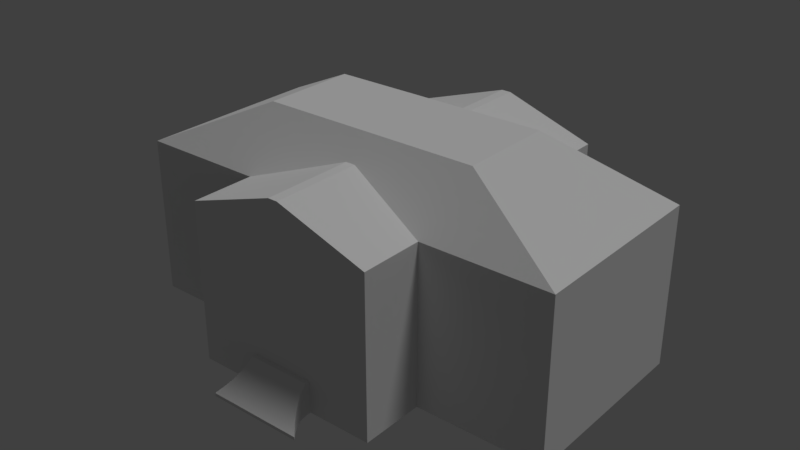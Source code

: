# Source: Houses.blend  (saved by Blender 2.79.0; exported with 4.5.12 LTS)
import bpy
from mathutils import Matrix  # noqa: F401  (used for matrix-valued properties, if any)

bpy.ops.wm.read_factory_settings(use_empty=True)
scene = bpy.context.scene
scene.name = 'Scene'

# ---- collections
col_collection_1 = bpy.data.collections.new('Collection 1'); scene.collection.children.link(col_collection_1)

# ---- materials (node trees are filled in below, after node groups)
mat_housemansion = bpy.data.materials.new('HouseMansion')
mat_housemansion.alpha_threshold = 0.0
mat_housemansion.use_transparent_shadow = False
mat_housemansion.roughness = 0.5

# ---- material node trees

# ---- world
world_world = bpy.data.worlds.new('World'); scene.world = world_world
world_world.color = (0.05088, 0.05088, 0.05088)
world_world.use_sun_shadow = False
world_world.sun_shadow_jitter_overblur = 0.0
world_world.cycles.sampling_method = 'MANUAL'

# ---- lights
light_hemi = bpy.data.lights.new('Hemi', 'SUN')
light_hemi.transmission_factor = 0.0
light_hemi.angle = 0.1993
light_hemi.energy = 1.0
light_hemi.shadow_buffer_clip_start = 0.5
light_hemi.shadow_soft_size = 0.1
light_hemi.shadow_cascade_max_distance = 1000.0

# ---- meshes
me_housemansion = bpy.data.meshes.new('HouseMansion')
me_housemansion.from_pydata([(-12.0, -48.0, 0.0), (-12.0, -48.0, 12.0), (-36.0, -48.0, 12.0), (-36.0, -48.0, 0.0), (12.0, -48.0, 0.0), (12.0, -48.0, 12.0), (36.0, -48.0, 12.0), (36.0, -48.0, 0.0), (0.6, -13.2, 71.5), (-36.0, -24.0, 12.0), (-36.0, -24.0, 0.0), (36.0, -24.0, 12.0), (1.8, -13.2, 71.5), (36.0, -24.0, 0.0), (0.6, -48.0, 71.5), (1.8, -48.0, 71.5), (-36.0, -48.0, 36.0), (12.0, -24.0, 60.0), (12.0, -48.0, 60.0), (-12.0, -48.0, 36.0), (36.0, -48.0, 60.0), (36.0, -24.0, 60.0), (-36.0, -24.0, 36.0), (-36.0, -24.0, 60.0), (-36.0, -48.0, 60.0), (-17.99, 29.99, 80.0), (-12.0, -48.0, 60.0), (-36.0, 48.0, 12.0), (-36.0, 48.0, 0.0), (36.0, 48.0, 12.0), (-12.0, -24.0, 60.0), (36.0, 48.0, 0.0), (-12.0, 72.0, 0.0), (-12.0, 72.0, 12.0), (-36.0, 72.0, 12.0), (-36.0, 72.0, 0.0), (36.0, 72.0, 12.0), (12.0, 72.0, 12.0), (12.0, 72.0, 0.0), (36.0, 72.0, 0.0), (84.0, -24.0, 12.0), (84.0, -24.0, 0.0), (84.0, 0.0, 0.0), (84.0, 0.0, 12.0), (84.0, 24.0, 12.0), (84.0, 24.0, 0.0), (84.0, 48.0, 12.0), (84.0, 48.0, 0.0), (-84.0, -24.0, 0.0), (-84.0, -24.0, 12.0), (-84.0, 24.0, 0.0), (-84.0, 0.0, 0.0), (-84.0, 0.0, 12.0), (-84.0, 24.0, 12.0), (-84.0, 48.0, 0.0), (-84.0, 48.0, 12.0), (36.0, -48.0, 36.0), (12.0, -48.0, 36.0), (36.0, -24.0, 36.0), (-17.99, 18.0, 80.0), (-5.997, 18.0, 80.0), (41.98, 6.003, 80.0), (5.997, -5.991, 80.0), (17.99, -5.991, 80.0), (84.0, 0.0, 36.0), (-17.99, -5.991, 80.0), (-5.997, -5.991, 80.0), (-36.0, 48.0, 36.0), (-84.0, 48.0, 36.0), (-17.99, 6.003, 80.0), (-5.997, 6.003, 80.0), (84.0, 24.0, 36.0), (5.997, 6.003, 80.0), (36.0, 48.0, 36.0), (17.99, 6.003, 80.0), (-12.0, 72.0, 36.0), (-36.0, 72.0, 36.0), (36.0, 72.0, 36.0), (12.0, 72.0, 36.0), (84.0, -24.0, 36.0), (84.0, 48.0, 36.0), (-84.0, 0.0, 36.0), (-84.0, -24.0, 36.0), (-84.0, 24.0, 36.0), (84.0, 0.0, 60.0), (-1.8, -48.0, 71.5), (-0.6, -48.0, 71.5), (-36.0, 48.0, 60.0), (-84.0, 48.0, 60.0), (-1.8, -13.2, 71.5), (-0.6, -13.2, 71.5), (84.0, 24.0, 60.0), (-12.0, 48.0, 60.0), (36.0, 48.0, 60.0), (12.0, 48.0, 60.0), (-12.0, 72.0, 60.0), (-36.0, 72.0, 60.0), (36.0, 72.0, 60.0), (12.0, 72.0, 60.0), (84.0, -24.0, 60.0), (84.0, 48.0, 60.0), (-84.0, 0.0, 60.0), (-84.0, -24.0, 60.0), (-84.0, 24.0, 60.0), (-41.98, 29.99, 80.0), (17.99, 18.0, 80.0), (5.997, 18.0, 80.0), (41.98, 18.0, 80.0), (-5.997, 29.99, 80.0), (17.99, 29.99, 80.0), (5.997, 29.99, 80.0), (41.98, -5.991, 80.0), (41.98, 29.99, 80.0), (-41.98, 6.003, 80.0), (-41.98, -5.991, 80.0), (-41.98, 18.0, 80.0), (-0.6, 37.2, 71.5), (-1.8, 37.2, 71.5), (1.8, 37.2, 71.5), (0.6, 37.2, 71.5), (-0.6, 72.0, 71.5), (-1.8, 72.0, 71.5), (1.8, 72.0, 71.5), (0.6, 72.0, 71.5), (-12.0, -49.65, 0.0), (-12.0, -49.65, 12.0), (12.0, -49.65, 12.0), (12.0, -49.65, 0.0), (-18.0, -61.35, 0.0), (-18.0, -61.35, 1.2), (18.0, -61.35, 1.2), (18.0, -61.35, 0.0), (-13.64, -55.5, 0.0), (13.64, -55.5, 0.0), (-13.64, -55.5, 6.6), (13.64, -55.5, 6.6), (-15.54, -58.42, 0.0), (-15.54, -58.42, 3.9), (15.54, -58.42, 3.9), (15.54, -58.42, 0.0), (12.4, -52.58, 0.0), (-12.4, -52.58, 0.0), (-12.4, -52.58, 9.3), (12.4, -52.58, 9.3), (-12.0, 74.0, 12.0), (-12.0, 74.0, 0.0), (12.0, 74.0, 12.0), (12.0, 74.0, 0.0), (-12.0, 83.0, 0.0), (12.0, 83.0, 0.0), (12.0, 83.0, 1.2), (-12.0, 83.0, 1.2)], [], [(101, 103, 115, 113), (27, 34, 76, 67), (5, 6, 7, 4), (4, 0, 124, 127), (0, 3, 2, 1), (11, 6, 56, 58), (44, 43, 64, 71), (1, 2, 16, 19), (49, 52, 81, 82), (2, 3, 10, 9), (7, 6, 11, 13), (72, 70, 60, 106), (9, 49, 82, 22), (43, 40, 79, 64), (37, 36, 77, 78), (53, 55, 68, 83), (9, 10, 48, 49), (40, 11, 58, 79), (2, 9, 22, 16), (6, 5, 57, 56), (36, 29, 73, 77), (31, 29, 36, 39), (55, 27, 67, 68), (28, 27, 55, 54), (46, 44, 71, 80), (32, 33, 34, 35), (37, 38, 39, 36), (33, 32, 145, 144), (33, 37, 78, 75), (27, 28, 35, 34), (29, 46, 80, 73), (41, 40, 43, 42), (45, 44, 46, 47), (42, 43, 44, 45), (75, 78, 98, 95), (80, 71, 91, 100), (34, 33, 75, 76), (29, 31, 47, 46), (13, 11, 40, 41), (49, 48, 51, 52), (52, 51, 50, 53), (53, 50, 54, 55), (78, 77, 97, 98), (71, 64, 84, 91), (52, 53, 83, 81), (5, 1, 19, 57), (56, 57, 18, 20), (22, 82, 102, 23), (76, 75, 95, 96), (68, 67, 87, 88), (64, 79, 99, 84), (57, 19, 26, 18), (83, 68, 88, 103), (67, 76, 96, 87), (58, 56, 20, 21), (81, 83, 103, 101), (82, 81, 101, 102), (73, 80, 100, 93), (16, 22, 23, 24), (77, 73, 93, 97), (19, 16, 24, 26), (79, 58, 21, 99), (93, 94, 119, 118), (98, 97, 122, 123), (30, 17, 8, 90), (102, 101, 113, 114), (30, 23, 65, 66), (93, 100, 112, 109), (99, 21, 63, 111), (92, 94, 110, 108), (100, 91, 107, 112), (94, 93, 109, 110), (91, 84, 61, 107), (17, 30, 66, 62), (92, 87, 117, 116), (87, 92, 108, 25), (23, 102, 114, 65), (96, 95, 120, 121), (17, 21, 12, 8), (88, 87, 25, 104), (21, 17, 62, 63), (84, 99, 111, 61), (25, 59, 115, 104), (66, 65, 69, 70), (63, 62, 72, 74), (62, 66, 70, 72), (105, 106, 110, 109), (63, 74, 61, 111), (70, 69, 59, 60), (74, 105, 107, 61), (74, 72, 106, 105), (106, 60, 108, 110), (60, 59, 25, 108), (105, 109, 112, 107), (69, 65, 114, 113), (59, 69, 113, 115), (103, 88, 104, 115), (14, 86, 90, 8), (86, 85, 89, 90), (15, 14, 8, 12), (118, 119, 123, 122), (119, 116, 120, 123), (116, 117, 121, 120), (95, 98, 123, 120), (94, 92, 116, 119), (97, 93, 118, 122), (20, 18, 14, 15), (21, 20, 15, 12), (23, 30, 90, 89), (24, 23, 89, 85), (18, 26, 86, 14), (26, 24, 85, 86), (87, 96, 121, 117), (139, 136, 128, 131), (0, 1, 125, 124), (1, 5, 126, 125), (5, 4, 127, 126), (131, 128, 129, 130), (136, 137, 129, 128), (137, 138, 130, 129), (138, 139, 131, 130), (143, 140, 133, 135), (142, 143, 135, 134), (141, 142, 134, 132), (140, 141, 132, 133), (135, 133, 139, 138), (134, 135, 138, 137), (132, 134, 137, 136), (133, 132, 136, 139), (127, 124, 141, 140), (124, 125, 142, 141), (147, 146, 150, 149), (126, 127, 140, 143), (32, 38, 147, 145), (38, 37, 146, 147), (37, 33, 144, 146), (125, 126, 143, 142), (149, 150, 151, 148), (145, 147, 149, 148), (144, 145, 148, 151), (146, 144, 151, 150)])
_uv = me_housemansion.uv_layers.new(name='UVMap')
_uv.uv.foreach_set('vector', [0.0, 0.0, 0.0, 0.0, 0.0, 0.0, 0.0, 0.0, 0.0, 0.0, 0.0, 0.0, 0.0, 0.0, 0.0, 0.0, 0.1185, 0.2296, 0.3289, 0.2296, 0.3289, 0.1244, 0.1185, 0.1244, 0.0, 0.0, 0.0, 0.0, 0.0, 0.0, 0.0, 0.0, 0.3273, 0.1244, 0.117, 0.1244, 0.117, 0.2296, 0.3273, 0.2296, 0.0, 0.0, 0.0, 0.0, 0.0, 0.0, 0.0, 0.0, 0.0, 0.0, 0.0, 0.0, 0.0, 0.0, 0.0, 0.0, 0.0, 0.0, 0.0, 0.0, 0.0, 0.0, 0.0, 0.0, 0.0, 0.0, 0.0, 0.0, 0.0, 0.0, 0.0, 0.0, 0.03559, 0.1898, 0.03559, 0.08443, 0.2463, 0.08443, 0.2463, 0.1898, 0.03559, 0.08443, 0.03559, 0.1898, 0.2463, 0.1898, 0.2463, 0.08443, 0.0, 0.0, 0.0, 0.0, 0.0, 0.0, 0.0, 0.0, 0.0, 0.0, 0.0, 0.0, 0.0, 0.0, 0.0, 0.0, 0.0, 0.0, 0.0, 0.0, 0.0, 0.0, 0.0, 0.0, 0.0, 0.0, 0.0, 0.0, 0.0, 0.0, 0.0, 0.0, 0.0, 0.0, 0.0, 0.0, 0.0, 0.0, 0.0, 0.0, 0.4561, 0.1472, 0.4561, 0.04206, 0.03545, 0.04206, 0.03545, 0.1472, 0.0, 0.0, 0.0, 0.0, 0.0, 0.0, 0.0, 0.0, 0.0, 0.0, 0.0, 0.0, 0.0, 0.0, 0.0, 0.0, 0.0, 0.0, 0.0, 0.0, 0.0, 0.0, 0.0, 0.0, 0.0, 0.0, 0.0, 0.0, 0.0, 0.0, 0.0, 0.0, 0.2623, 0.1235, 0.2623, 0.2289, 0.473, 0.2289, 0.473, 0.1235, 0.0, 0.0, 0.0, 0.0, 0.0, 0.0, 0.0, 0.0, 0.4561, 0.04206, 0.4561, 0.1472, 0.03545, 0.1472, 0.03545, 0.04206, 0.0, 0.0, 0.0, 0.0, 0.0, 0.0, 0.0, 0.0, 0.3273, 0.1244, 0.3273, 0.2296, 0.117, 0.2296, 0.117, 0.1244, 0.1185, 0.2296, 0.1185, 0.1244, 0.3289, 0.1244, 0.3289, 0.2296, 0.0, 0.0, 0.0, 0.0, 0.0, 0.0, 0.0, 0.0, 0.0, 0.0, 0.0, 0.0, 0.0, 0.0, 0.0, 0.0, 0.2623, 0.2289, 0.2623, 0.1235, 0.473, 0.1235, 0.473, 0.2289, 0.0, 0.0, 0.0, 0.0, 0.0, 0.0, 0.0, 0.0, 0.2463, 0.08443, 0.2463, 0.1898, 0.457, 0.1898, 0.457, 0.08443, 0.05156, 0.1235, 0.05156, 0.2289, 0.2623, 0.2289, 0.2623, 0.1235, 0.1709, 0.019, 0.1709, 0.1244, 0.3816, 0.1244, 0.3816, 0.019, 0.0, 0.0, 0.0, 0.0, 0.0, 0.0, 0.0, 0.0, 0.0, 0.0, 0.0, 0.0, 0.0, 0.0, 0.0, 0.0, 0.0, 0.0, 0.0, 0.0, 0.0, 0.0, 0.0, 0.0, 0.0373, 0.1472, 0.0373, 0.04206, 0.458, 0.04206, 0.458, 0.1472, 0.0373, 0.04206, 0.0373, 0.1472, 0.458, 0.1472, 0.458, 0.04206, 0.2463, 0.1898, 0.2463, 0.08443, 0.457, 0.08443, 0.457, 0.1898, 0.1709, 0.1244, 0.1709, 0.019, 0.3816, 0.019, 0.3816, 0.1244, 0.05156, 0.2289, 0.05156, 0.1235, 0.2623, 0.1235, 0.2623, 0.2289, 0.0, 0.0, 0.0, 0.0, 0.0, 0.0, 0.0, 0.0, 0.0, 0.0, 0.0, 0.0, 0.0, 0.0, 0.0, 0.0, 0.0, 0.0, 0.0, 0.0, 0.0, 0.0, 0.0, 0.0, 0.0, 0.0, 0.0, 0.0, 0.0, 0.0, 0.0, 0.0, 0.0, 0.0, 0.0, 0.0, 0.0, 0.0, 0.0, 0.0, 0.0, 0.0, 0.0, 0.0, 0.0, 0.0, 0.0, 0.0, 0.0, 0.0, 0.0, 0.0, 0.0, 0.0, 0.0, 0.0, 0.0, 0.0, 0.0, 0.0, 0.0, 0.0, 0.0, 0.0, 0.0, 0.0, 0.0, 0.0, 0.0, 0.0, 0.0, 0.0, 0.0, 0.0, 0.0, 0.0, 0.0, 0.0, 0.0, 0.0, 0.0, 0.0, 0.0, 0.0, 0.0, 0.0, 0.0, 0.0, 0.0, 0.0, 0.0, 0.0, 0.0, 0.0, 0.0, 0.0, 0.0, 0.0, 0.0, 0.0, 0.0, 0.0, 0.0, 0.0, 0.0, 0.0, 0.0, 0.0, 0.0, 0.0, 0.0, 0.0, 0.0, 0.0, 0.0, 0.0, 0.0, 0.0, 0.0, 0.0, 0.0, 0.0, 0.0, 0.0, 0.0, 0.0, 0.0, 0.0, 0.0, 0.0, 0.0, 0.0, 0.0, 0.0, 0.0, 0.0, 0.0, 0.0, 0.0, 0.0, 0.0, 0.0, 0.0, 0.0, 0.0, 0.0, 0.0, 0.0, 0.0, 0.0, 0.0, 0.0, 0.0, 0.0, 0.0, 0.0, 0.0, 0.0, 0.0, 0.0, 0.0, 0.0, 0.0, 0.0, 0.0, 0.0, 0.0, 0.0, 0.0, 0.0, 0.0, 0.0, 0.0, 0.0, 0.0, 0.0, 0.0, 0.0, 0.0, 0.0, 0.0, 0.0, 0.0, 0.0, 0.0, 0.0, 0.0, 0.0, 0.0, 0.0, 0.0, 0.0, 0.0, 0.0, 0.0, 0.0, 0.0, 0.0, 0.0, 0.0, 0.0, 0.0, 0.0, 0.0, 0.0, 0.0, 0.0, 0.0, 0.0, 0.0, 0.0, 0.0, 0.0, 0.0, 0.0, 0.0, 0.0, 0.0, 0.0, 0.0, 0.0, 0.0, 0.0, 0.0, 0.0, 0.0, 0.0, 0.0, 0.0, 0.0, 0.0, 0.0, 0.0, 0.0, 0.0, 0.0, 0.0, 0.0, 0.0, 0.0, 0.0, 0.0, 0.0, 0.0, 0.0, 0.0, 0.0, 0.0, 0.0, 0.0, 0.0, 0.0, 0.0, 0.0, 0.0, 0.0, 0.0, 0.0, 0.0, 0.0, 0.0, 0.0, 0.0, 0.0, 0.0, 0.0, 0.0, 0.0, 0.0, 0.0, 0.0, 0.0, 0.0, 0.0, 0.0, 0.0, 0.0, 0.0, 0.0, 0.0, 0.0, 0.0, 0.0, 0.0, 0.0, 0.0, 0.0, 0.0, 0.0, 0.0, 0.0, 0.0, 0.0, 0.0, 0.0, 0.0, 0.0, 0.0, 0.0, 0.0, 0.0, 0.0, 0.0, 0.0, 0.0, 0.0, 0.0, 0.0, 0.0, 0.0, 0.0, 0.0, 0.0, 0.0, 0.0, 0.0, 0.0, 0.0, 0.0, 0.0, 0.0, 0.0, 0.0, 0.0, 0.0, 0.0, 0.0, 0.0, 0.0, 0.0, 0.0, 0.0, 0.0, 0.0, 0.0, 0.0, 0.0, 0.0, 0.0, 0.0, 0.0, 0.0, 0.0, 0.0, 0.0, 0.0, 0.0, 0.0, 0.0, 0.0, 0.0, 0.0, 0.0, 0.0, 0.0, 0.0, 0.0, 0.0, 0.0, 0.0, 0.0, 0.0, 0.0, 0.0, 0.0, 0.0, 0.0, 0.0, 0.0, 0.0, 0.0, 0.0, 0.0, 0.0, 0.0, 0.0, 0.0, 0.0, 0.0, 0.0, 0.0, 0.0, 0.0, 0.0, 0.0, 0.0, 0.0, 0.0, 0.0, 0.0, 0.0, 0.0, 0.0, 0.0, 0.0, 0.0, 0.0, 0.0, 0.0, 0.0, 0.0, 0.0, 0.0, 0.0, 0.0, 0.0, 0.0, 0.0, 0.0, 0.0, 0.0, 0.0, 0.0, 0.0, 0.0, 0.0, 0.0, 0.0, 0.0, 0.0, 0.0, 0.0, 0.0, 0.0, 0.0, 0.0, 0.0, 0.0, 0.0, 0.0, 0.0, 0.0, 0.0, 0.0, 0.0, 0.0, 0.0, 0.0, 0.0, 0.0, 0.0, 0.0, 0.0, 0.0, 0.0, 0.0, 0.0, 0.0, 0.0, 0.0, 0.0, 0.0, 0.0, 0.0, 0.0, 0.0, 0.0, 0.0, 0.0, 0.0, 0.0, 0.0, 0.0, 0.0, 0.0, 0.0, 0.0, 0.0, 0.0, 0.0, 0.0, 0.0, 0.0, 0.0, 0.0, 0.0, 0.0, 0.0, 0.0, 0.0, 0.0, 0.0, 0.0, 0.0, 0.0, 0.0, 0.0, 0.0, 0.0, 0.0, 0.0, 0.0, 0.0, 0.0, 0.0, 0.0, 0.0, 0.0, 0.0, 0.0, 0.0, 0.0, 0.0, 0.0, 0.0, 0.0, 0.0, 0.0, 0.0, 0.0, 0.0, 0.0, 0.0, 0.0, 0.0, 0.0, 0.0, 0.0, 0.0, 0.0, 0.0, 0.0, 0.0, 0.0, 0.0, 0.0, 0.0, 0.0, 0.0, 0.0, 0.0, 0.0, 0.0, 0.0, 0.0, 0.0, 0.0, 0.0, 0.0, 0.0, 0.0, 0.0, 0.0, 0.0, 0.0, 0.0, 0.0, 0.0, 0.0, 0.0, 0.0, 0.0, 0.0, 0.0, 0.0, 0.0, 0.0, 0.0, 0.0, 0.0, 0.0, 0.0, 0.0, 0.0, 0.0, 0.0, 0.0, 0.0, 0.0, 0.0, 0.0, 0.0, 0.0, 0.0, 0.0, 0.0, 0.0, 0.0, 0.0, 0.0, 0.0, 0.0, 0.0, 0.0, 0.0, 0.0, 0.0, 0.0, 0.0, 0.0, 0.0, 0.0, 0.0, 0.0, 0.0, 0.0, 0.0, 0.0, 0.0, 0.0, 0.0, 0.0, 0.0, 0.0, 0.0, 0.0, 0.0, 0.0, 0.0, 0.0, 0.0, 0.0, 0.0, 0.0, 0.0, 0.0, 0.0, 0.0, 0.0, 0.0, 0.0, 0.0, 0.0, 0.0, 0.0, 0.0, 0.0, 0.0, 0.0, 0.0, 0.0, 0.0, 0.0, 0.0, 0.0, 0.0, 0.0, 0.0, 0.0, 0.0, 0.0, 0.0, 0.0, 0.0, 0.0, 0.0, 0.0, 0.0, 0.0, 0.0, 0.0, 0.0, 0.0, 0.0, 0.0, 0.0, 0.0, 0.0, 0.0, 0.0, 0.0, 0.0, 0.0, 0.0, 0.0, 0.0, 0.0, 0.0, 0.0, 0.0, 0.0, 0.0, 0.0, 0.0, 0.0, 0.0, 0.0, 0.0, 0.0, 0.0, 0.0, 0.0, 0.0, 0.0, 0.0, 0.0, 0.0, 0.0, 0.0, 0.0, 0.0, 0.0, 0.0, 0.0, 0.0, 0.0, 0.0, 0.0, 0.0, 0.0, 0.0, 0.0, 0.0, 0.0, 0.0, 0.0, 0.0, 0.0, 0.0, 0.0, 0.0, 0.0, 0.0, 0.0, 0.0, 0.0, 0.0, 0.0, 0.0, 0.0, 0.0, 0.0, 0.0, 0.0, 0.0, 0.0, 0.0, 0.0, 0.0, 0.0, 0.0, 0.0, 0.0, 0.0, 0.0, 0.0, 0.0, 0.0, 0.0, 0.0, 0.0, 0.0, 0.0, 0.0, 0.0, 0.0, 0.0, 0.0, 0.0, 0.0, 0.0, 0.0, 0.0, 0.0, 0.0, 0.0, 0.0, 0.0, 0.0, 0.0, 0.0, 0.0, 0.0, 0.0, 0.0, 0.0, 0.0, 0.0, 0.0, 0.0, 0.0, 0.0, 0.0, 0.0, 0.0, 0.0, 0.0, 0.0, 0.0, 0.0, 0.0, 0.0, 0.0, 0.0, 0.0, 0.0, 0.0, 0.0, 0.0, 0.0, 0.0, 0.0])
me_housemansion.materials.append(mat_housemansion)
me_housemansion.use_remesh_preserve_volume = False
me_housemansion.use_remesh_preserve_attributes = False
me_housemansion.use_mirror_vertex_groups = False
me_housemansion.update()

# ---- objects
ob_housemansion = bpy.data.objects.new('HouseMansion', me_housemansion)
ob_hemi = bpy.data.objects.new('Hemi', light_hemi)

# ---- transforms, parenting, visibility, modifiers, constraints
ob_housemansion.location = (0.0, 0.0, 0.0)
ob_housemansion.lineart.crease_threshold = 0.0
ob_hemi.location = (0.0, 0.0, 9.0)
ob_hemi.rotation_euler = (8.623e-09, 0.3491, 0.5236)
ob_hemi.lineart.crease_threshold = 0.0

# ---- collection membership
col_collection_1.objects.link(ob_housemansion)
col_collection_1.objects.link(ob_hemi)

# ---- scene / render settings (as saved in the file)
scene.frame_start = 1; scene.frame_end = 250; scene.frame_set(1)
scene.render.engine = 'BLENDER_EEVEE_NEXT'
scene.render.resolution_percentage = 50
scene.render.dither_intensity = 0.0
scene.cycles.use_denoising = False
scene.cycles.samples = 128
scene.cycles.sampling_pattern = 'TABULATED_SOBOL'
scene.cycles.use_adaptive_sampling = False
scene.cycles.use_light_tree = False
scene.cycles.blur_glossy = 0.0
scene.cycles.sample_clamp_indirect = 0.0
scene.view_settings.view_transform = 'Standard'
bpy.context.view_layer.update()

# ---- added for rendering (the .blend has no active camera): camera
cam_auto = bpy.data.cameras.new('AutoCamera')
cam_auto.lens = 50.0
cam_auto.sensor_width = 36.0
cam_auto.clip_end = 3823.98
ob_auto_camera = bpy.data.objects.new('AutoCamera', cam_auto)
scene.collection.objects.link(ob_auto_camera)
ob_auto_camera.location = (217.892, -250.645, 214.313)
ob_auto_camera.rotation_euler = (1.09748, -7.21219e-08, 0.694738)
scene.camera = ob_auto_camera
bpy.context.view_layer.update()
